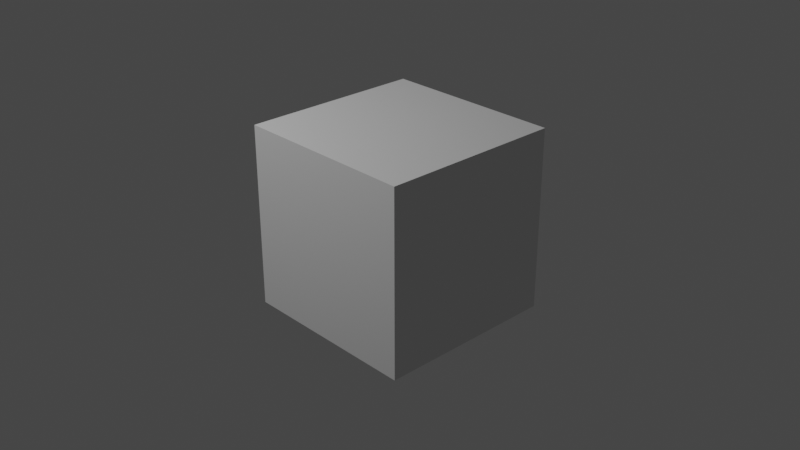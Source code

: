 # Source: 9-block-person.blend  (saved by Blender 3.0.42; exported with 4.5.12 LTS)
import bpy
from mathutils import Matrix  # noqa: F401  (used for matrix-valued properties, if any)

bpy.ops.wm.read_factory_settings(use_empty=True)
scene = bpy.context.scene
scene.name = 'Scene'

# ---- collections
col_collection = bpy.data.collections.new('Collection'); scene.collection.children.link(col_collection)
col_references = bpy.data.collections.new('References'); scene.collection.children.link(col_references)

# ---- world
world_world = bpy.data.worlds.new('World'); scene.world = world_world
world_world.use_nodes = True; world_world.node_tree.nodes.clear()
_N = world_world.node_tree.nodes; _L = world_world.node_tree.links
n0 = _N.new('ShaderNodeOutputWorld'); n0.name = 'World Output'; n0.location = (300, 300)
n1 = _N.new('ShaderNodeBackground'); n1.name = 'Background'; n1.location = (10, 300)
n1.inputs[0].default_value = (0.05088, 0.05088, 0.05088, 1.0)
_L.new(n1.outputs[0], n0.inputs[0])
n0.is_active_output = True
world_world.color = (0.05088, 0.05088, 0.05088)
world_world.use_sun_shadow = False
world_world.sun_shadow_jitter_overblur = 0.0

# ---- cameras
cam_camera = bpy.data.cameras.new('Camera')
cam_camera.clip_end = 100.0
cam_camera.ortho_scale = 7.314

# ---- lights
light_light = bpy.data.lights.new('Light', 'POINT')
light_light.transmission_factor = 0.0
light_light.energy = 1000.0
light_light.shadow_soft_size = 0.1
light_light.shadow_maximum_resolution = 0.006
light_light.use_absolute_resolution = True

# ---- meshes
me_cube_007 = bpy.data.meshes.new('Cube.007')
me_cube_007.from_pydata([(-1.0, -1.0, -1.0), (-1.0, -1.0, 1.0), (-1.0, 1.0, -1.0), (-1.0, 1.0, 1.0), (1.0, -1.0, -1.0), (1.0, -1.0, 1.0), (1.0, 1.0, -1.0), (1.0, 1.0, 1.0)], [], [(0, 1, 3, 2), (2, 3, 7, 6), (6, 7, 5, 4), (4, 5, 1, 0), (2, 6, 4, 0), (7, 3, 1, 5)])
_uv = me_cube_007.uv_layers.new(name='UVMap')
_uv.uv.foreach_set('vector', [0.375, 0.0, 0.625, 0.0, 0.625, 0.25, 0.375, 0.25, 0.375, 0.25, 0.625, 0.25, 0.625, 0.5, 0.375, 0.5, 0.375, 0.5, 0.625, 0.5, 0.625, 0.75, 0.375, 0.75, 0.375, 0.75, 0.625, 0.75, 0.625, 1.0, 0.375, 1.0, 0.125, 0.5, 0.375, 0.5, 0.375, 0.75, 0.125, 0.75, 0.625, 0.5, 0.875, 0.5, 0.875, 0.75, 0.625, 0.75])
me_cube_007.use_remesh_fix_poles = True
me_cube_007.use_remesh_preserve_attributes = False
me_cube_007.update()

# ---- objects
ob_light = bpy.data.objects.new('Light', light_light)
ob_camera = bpy.data.objects.new('Camera', cam_camera)
ob_cube = bpy.data.objects.new('Cube', me_cube_007)
ob_reference_female = bpy.data.objects.new('Reference Female', None)
ob_reference_male_front = bpy.data.objects.new('Reference Male Front', None)
ob_reference_male_side = bpy.data.objects.new('Reference Male Side', None)

# ---- transforms, parenting, visibility, modifiers, constraints
ob_light.location = (-2.689, -4.642, 6.786)
ob_light.rotation_euler = (0.6503, 0.05522, 1.866)
ob_light.lock_rotations_4d = False
ob_light.empty_display_type = 'ARROWS'
ob_light.color = (0.0, 0.0, 0.0, 0.0)
ob_light.lineart.crease_threshold = 0.0
ob_camera.location = (7.359, -6.926, 4.958)
ob_camera.rotation_euler = (1.109, 0.0, 0.8149)
ob_camera.lock_rotations_4d = False
ob_camera.empty_display_type = 'ARROWS'
ob_camera.color = (0.0, 0.0, 0.0, 0.0)
ob_camera.display_type = 'WIRE'
ob_camera.lineart.crease_threshold = 0.0
ob_cube.location = (0.0, 0.0, 0.0)
ob_reference_female.location = (0.0, 0.0, 0.0)
ob_reference_female.rotation_euler = (1.571, -0.0, 0.0)
ob_reference_female.empty_display_type = 'IMAGE'
ob_reference_female.empty_display_size = 5.0
ob_reference_male_front.location = (1.15, 3.0, 1.793)
ob_reference_male_front.rotation_euler = (1.571, -0.0, 0.0)
ob_reference_male_front.empty_display_type = 'IMAGE'
ob_reference_male_front.empty_display_size = 5.0
ob_reference_male_front.use_empty_image_alpha = True
ob_reference_male_side.location = (-2.85, -1.225, 1.793)
ob_reference_male_side.rotation_euler = (1.571, -0.0, 1.571)
ob_reference_male_side.empty_display_type = 'IMAGE'
ob_reference_male_side.empty_display_size = 5.0
ob_reference_male_side.use_empty_image_alpha = True

# ---- collection membership
col_collection.objects.link(ob_light)
col_collection.objects.link(ob_camera)
col_collection.objects.link(ob_cube)
col_references.objects.link(ob_reference_female)
col_references.objects.link(ob_reference_male_front)
col_references.objects.link(ob_reference_male_side)

# ---- scene / render settings (as saved in the file)
scene.camera = ob_camera
scene.frame_start = 1; scene.frame_end = 250; scene.frame_set(1)
scene.render.engine = 'BLENDER_EEVEE_NEXT'
scene.cycles.sampling_pattern = 'TABULATED_SOBOL'
scene.cycles.use_light_tree = False
scene.view_settings.view_transform = 'Filmic'
bpy.context.view_layer.update()

